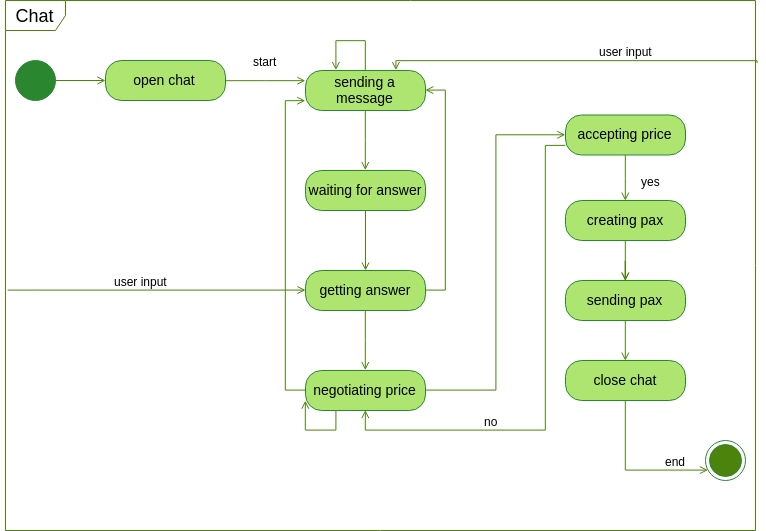

The diagram above was exported from draw.io. Its source (the exported page's mxGraphModel, read from the mxfile embedded in the PNG):
<mxGraphModel dx="1199" dy="631" grid="1" gridSize="10" guides="1" tooltips="1" connect="1" arrows="1" fold="1" page="1" pageScale="1" pageWidth="1100" pageHeight="850" background="#ffffff" math="0" shadow="0">
  <root>
    <mxCell id="0" />
    <mxCell id="1" parent="0" />
    <mxCell id="3vKnpZ9pzGy8XKggl-eg-1" value="&lt;font style=&quot;font-size: 18px&quot;&gt;Chat&lt;/font&gt;" style="shape=umlFrame;whiteSpace=wrap;html=1;strokeColor=#4B830D;" vertex="1" parent="1">
      <mxGeometry x="120" y="310" width="750" height="530" as="geometry" />
    </mxCell>
    <mxCell id="3vKnpZ9pzGy8XKggl-eg-43" style="edgeStyle=orthogonalEdgeStyle;rounded=0;orthogonalLoop=1;jettySize=auto;html=1;entryX=0;entryY=0.25;entryDx=0;entryDy=0;strokeColor=#4B830D;endArrow=open;endFill=0;" edge="1" parent="1" source="3vKnpZ9pzGy8XKggl-eg-2" target="3vKnpZ9pzGy8XKggl-eg-23">
      <mxGeometry relative="1" as="geometry" />
    </mxCell>
    <mxCell id="3vKnpZ9pzGy8XKggl-eg-2" value="&lt;font style=&quot;font-size: 14px&quot;&gt;open chat&lt;/font&gt;" style="rounded=1;whiteSpace=wrap;html=1;arcSize=40;fontColor=#000000;fillColor=#AEE571;strokeColor=#2B872F;" vertex="1" parent="1">
      <mxGeometry x="220" y="370" width="120" height="40" as="geometry" />
    </mxCell>
    <mxCell id="3vKnpZ9pzGy8XKggl-eg-42" style="edgeStyle=orthogonalEdgeStyle;rounded=0;orthogonalLoop=1;jettySize=auto;html=1;strokeColor=#4B830D;endArrow=open;endFill=0;" edge="1" parent="1" source="3vKnpZ9pzGy8XKggl-eg-10" target="3vKnpZ9pzGy8XKggl-eg-2">
      <mxGeometry relative="1" as="geometry" />
    </mxCell>
    <mxCell id="3vKnpZ9pzGy8XKggl-eg-10" value="" style="ellipse;whiteSpace=wrap;html=1;aspect=fixed;strokeColor=#2B872F;fillColor=#2B872F;" vertex="1" parent="1">
      <mxGeometry x="130" y="370" width="40" height="40" as="geometry" />
    </mxCell>
    <mxCell id="3vKnpZ9pzGy8XKggl-eg-39" style="edgeStyle=orthogonalEdgeStyle;rounded=0;orthogonalLoop=1;jettySize=auto;html=1;entryX=0.5;entryY=0;entryDx=0;entryDy=0;strokeColor=#4B830D;endArrow=open;endFill=0;" edge="1" parent="1" source="3vKnpZ9pzGy8XKggl-eg-12" target="3vKnpZ9pzGy8XKggl-eg-13">
      <mxGeometry relative="1" as="geometry" />
    </mxCell>
    <mxCell id="3vKnpZ9pzGy8XKggl-eg-12" value="&lt;font style=&quot;font-size: 14px&quot;&gt;creating pax&lt;/font&gt;" style="rounded=1;whiteSpace=wrap;html=1;arcSize=40;fontColor=#000000;fillColor=#AEE571;strokeColor=#2B872F;" vertex="1" parent="1">
      <mxGeometry x="680" y="510" width="120" height="40" as="geometry" />
    </mxCell>
    <mxCell id="3vKnpZ9pzGy8XKggl-eg-68" style="edgeStyle=orthogonalEdgeStyle;rounded=0;orthogonalLoop=1;jettySize=auto;html=1;entryX=0.5;entryY=0;entryDx=0;entryDy=0;endArrow=open;endFill=0;strokeColor=#4B830D;" edge="1" parent="1" source="3vKnpZ9pzGy8XKggl-eg-13">
      <mxGeometry relative="1" as="geometry">
        <mxPoint x="739.8235294117649" y="590.1764705882354" as="targetPoint" />
      </mxGeometry>
    </mxCell>
    <mxCell id="3vKnpZ9pzGy8XKggl-eg-13" value="&lt;font style=&quot;font-size: 14px&quot;&gt;sending pax&lt;/font&gt;" style="rounded=1;whiteSpace=wrap;html=1;arcSize=40;fontColor=#000000;fillColor=#AEE571;strokeColor=#2B872F;" vertex="1" parent="1">
      <mxGeometry x="680" y="590" width="120" height="40" as="geometry" />
    </mxCell>
    <mxCell id="3vKnpZ9pzGy8XKggl-eg-22" style="edgeStyle=orthogonalEdgeStyle;rounded=0;orthogonalLoop=1;jettySize=auto;html=1;strokeColor=#4B830D;endArrow=open;endFill=0;" edge="1" parent="1" source="3vKnpZ9pzGy8XKggl-eg-18" target="3vKnpZ9pzGy8XKggl-eg-21">
      <mxGeometry relative="1" as="geometry">
        <Array as="points">
          <mxPoint x="740" y="780" />
        </Array>
      </mxGeometry>
    </mxCell>
    <mxCell id="3vKnpZ9pzGy8XKggl-eg-18" value="&lt;font style=&quot;font-size: 14px&quot;&gt;close chat&lt;/font&gt;" style="rounded=1;whiteSpace=wrap;html=1;arcSize=40;fontColor=#000000;fillColor=#AEE571;strokeColor=#2B872F;" vertex="1" parent="1">
      <mxGeometry x="680" y="670" width="120" height="40" as="geometry" />
    </mxCell>
    <mxCell id="3vKnpZ9pzGy8XKggl-eg-37" style="edgeStyle=orthogonalEdgeStyle;rounded=0;orthogonalLoop=1;jettySize=auto;html=1;entryX=0;entryY=0.75;entryDx=0;entryDy=0;strokeColor=#4B830D;endArrow=open;endFill=0;" edge="1" parent="1" source="3vKnpZ9pzGy8XKggl-eg-19" target="3vKnpZ9pzGy8XKggl-eg-23">
      <mxGeometry relative="1" as="geometry">
        <Array as="points">
          <mxPoint x="400" y="700" />
          <mxPoint x="400" y="410" />
        </Array>
      </mxGeometry>
    </mxCell>
    <mxCell id="3vKnpZ9pzGy8XKggl-eg-38" style="edgeStyle=orthogonalEdgeStyle;rounded=0;orthogonalLoop=1;jettySize=auto;html=1;entryX=0;entryY=0.5;entryDx=0;entryDy=0;strokeColor=#4B830D;endArrow=open;endFill=0;" edge="1" parent="1" source="3vKnpZ9pzGy8XKggl-eg-19" target="3vKnpZ9pzGy8XKggl-eg-69">
      <mxGeometry relative="1" as="geometry" />
    </mxCell>
    <mxCell id="3vKnpZ9pzGy8XKggl-eg-19" value="&lt;font style=&quot;font-size: 14px&quot;&gt;negotiating price&lt;/font&gt;" style="rounded=1;whiteSpace=wrap;html=1;arcSize=40;fontColor=#000000;fillColor=#AEE571;strokeColor=#2B872F;" vertex="1" parent="1">
      <mxGeometry x="420" y="680" width="120" height="40" as="geometry" />
    </mxCell>
    <mxCell id="3vKnpZ9pzGy8XKggl-eg-33" style="edgeStyle=orthogonalEdgeStyle;rounded=0;orthogonalLoop=1;jettySize=auto;html=1;strokeColor=#4B830D;endArrow=open;endFill=0;" edge="1" parent="1" source="3vKnpZ9pzGy8XKggl-eg-20" target="3vKnpZ9pzGy8XKggl-eg-32">
      <mxGeometry relative="1" as="geometry" />
    </mxCell>
    <mxCell id="3vKnpZ9pzGy8XKggl-eg-50" style="edgeStyle=orthogonalEdgeStyle;rounded=0;orthogonalLoop=1;jettySize=auto;html=1;endArrow=open;endFill=0;strokeColor=#4B830D;entryX=0.75;entryY=0;entryDx=0;entryDy=0;exitX=1.002;exitY=0.119;exitDx=0;exitDy=0;exitPerimeter=0;" edge="1" parent="1" source="3vKnpZ9pzGy8XKggl-eg-1" target="3vKnpZ9pzGy8XKggl-eg-23">
      <mxGeometry relative="1" as="geometry">
        <mxPoint x="1200" y="370" as="sourcePoint" />
        <Array as="points">
          <mxPoint x="872" y="370" />
          <mxPoint x="510" y="370" />
        </Array>
      </mxGeometry>
    </mxCell>
    <mxCell id="3vKnpZ9pzGy8XKggl-eg-20" value="&lt;font style=&quot;font-size: 14px&quot;&gt;waiting for answer&lt;/font&gt;" style="rounded=1;whiteSpace=wrap;html=1;arcSize=40;fontColor=#000000;fillColor=#AEE571;strokeColor=#2B872F;" vertex="1" parent="1">
      <mxGeometry x="420" y="480" width="120" height="40" as="geometry" />
    </mxCell>
    <mxCell id="3vKnpZ9pzGy8XKggl-eg-21" value="" style="ellipse;html=1;shape=endState;fillColor=#4B830D;strokeColor=#2B872F;rounded=1;" vertex="1" parent="1">
      <mxGeometry x="820" y="750" width="40" height="40" as="geometry" />
    </mxCell>
    <mxCell id="3vKnpZ9pzGy8XKggl-eg-30" style="edgeStyle=orthogonalEdgeStyle;rounded=0;orthogonalLoop=1;jettySize=auto;html=1;entryX=0.5;entryY=0;entryDx=0;entryDy=0;strokeColor=#4B830D;endArrow=open;endFill=0;" edge="1" parent="1" source="3vKnpZ9pzGy8XKggl-eg-23" target="3vKnpZ9pzGy8XKggl-eg-20">
      <mxGeometry relative="1" as="geometry" />
    </mxCell>
    <mxCell id="3vKnpZ9pzGy8XKggl-eg-23" value="&lt;font style=&quot;font-size: 14px&quot;&gt;sending a message&lt;/font&gt;" style="rounded=1;whiteSpace=wrap;html=1;arcSize=40;fontColor=#000000;fillColor=#AEE571;strokeColor=#2B872F;" vertex="1" parent="1">
      <mxGeometry x="420" y="380" width="120" height="40" as="geometry" />
    </mxCell>
    <mxCell id="3vKnpZ9pzGy8XKggl-eg-29" style="edgeStyle=orthogonalEdgeStyle;rounded=0;orthogonalLoop=1;jettySize=auto;html=1;entryX=0.25;entryY=0;entryDx=0;entryDy=0;strokeColor=#4B830D;endArrow=open;endFill=0;" edge="1" parent="1" source="3vKnpZ9pzGy8XKggl-eg-23" target="3vKnpZ9pzGy8XKggl-eg-23">
      <mxGeometry relative="1" as="geometry">
        <Array as="points">
          <mxPoint x="480" y="350" />
          <mxPoint x="450" y="350" />
        </Array>
      </mxGeometry>
    </mxCell>
    <mxCell id="3vKnpZ9pzGy8XKggl-eg-35" style="edgeStyle=orthogonalEdgeStyle;rounded=0;orthogonalLoop=1;jettySize=auto;html=1;entryX=1;entryY=0.5;entryDx=0;entryDy=0;strokeColor=#4B830D;endArrow=open;endFill=0;" edge="1" parent="1" source="3vKnpZ9pzGy8XKggl-eg-32" target="3vKnpZ9pzGy8XKggl-eg-23">
      <mxGeometry relative="1" as="geometry">
        <Array as="points">
          <mxPoint x="560" y="600" />
          <mxPoint x="560" y="400" />
        </Array>
      </mxGeometry>
    </mxCell>
    <mxCell id="3vKnpZ9pzGy8XKggl-eg-36" style="edgeStyle=orthogonalEdgeStyle;rounded=0;orthogonalLoop=1;jettySize=auto;html=1;entryX=0.5;entryY=0;entryDx=0;entryDy=0;strokeColor=#4B830D;endArrow=open;endFill=0;" edge="1" parent="1" source="3vKnpZ9pzGy8XKggl-eg-32" target="3vKnpZ9pzGy8XKggl-eg-19">
      <mxGeometry relative="1" as="geometry" />
    </mxCell>
    <mxCell id="3vKnpZ9pzGy8XKggl-eg-32" value="&lt;font style=&quot;font-size: 14px&quot;&gt;getting answer&lt;/font&gt;" style="rounded=1;whiteSpace=wrap;html=1;arcSize=40;fontColor=#000000;fillColor=#AEE571;strokeColor=#2B872F;" vertex="1" parent="1">
      <mxGeometry x="420" y="580" width="120" height="40" as="geometry" />
    </mxCell>
    <mxCell id="3vKnpZ9pzGy8XKggl-eg-46" value="start" style="text;html=1;resizable=0;autosize=1;align=center;verticalAlign=middle;points=[];fillColor=none;strokeColor=none;rounded=0;" vertex="1" parent="1">
      <mxGeometry x="360" y="360" width="40" height="20" as="geometry" />
    </mxCell>
    <mxCell id="3vKnpZ9pzGy8XKggl-eg-48" value="end" style="text;html=1;resizable=0;autosize=1;align=center;verticalAlign=middle;points=[];fillColor=none;strokeColor=none;rounded=0;" vertex="1" parent="1">
      <mxGeometry x="770" y="760" width="40" height="20" as="geometry" />
    </mxCell>
    <mxCell id="3vKnpZ9pzGy8XKggl-eg-51" value="user input" style="text;html=1;resizable=0;autosize=1;align=center;verticalAlign=middle;points=[];fillColor=none;strokeColor=none;rounded=0;" vertex="1" parent="1">
      <mxGeometry x="705" y="350" width="70" height="20" as="geometry" />
    </mxCell>
    <mxCell id="3vKnpZ9pzGy8XKggl-eg-53" style="edgeStyle=orthogonalEdgeStyle;rounded=0;orthogonalLoop=1;jettySize=auto;html=1;endArrow=open;endFill=0;strokeColor=#4B830D;" edge="1" parent="1" target="3vKnpZ9pzGy8XKggl-eg-32">
      <mxGeometry relative="1" as="geometry">
        <mxPoint x="122" y="600" as="sourcePoint" />
        <mxPoint x="420.17647058823513" y="590.1764705882354" as="targetPoint" />
        <Array as="points">
          <mxPoint x="150" y="600" />
          <mxPoint x="150" y="600" />
        </Array>
      </mxGeometry>
    </mxCell>
    <mxCell id="3vKnpZ9pzGy8XKggl-eg-54" value="user input" style="text;html=1;resizable=0;autosize=1;align=center;verticalAlign=middle;points=[];fillColor=none;strokeColor=none;rounded=0;" vertex="1" parent="1">
      <mxGeometry x="220" y="580" width="70" height="20" as="geometry" />
    </mxCell>
    <mxCell id="3vKnpZ9pzGy8XKggl-eg-56" value="no" style="text;html=1;resizable=0;autosize=1;align=center;verticalAlign=middle;points=[];fillColor=none;strokeColor=none;rounded=0;" vertex="1" parent="1">
      <mxGeometry x="590" y="720" width="30" height="20" as="geometry" />
    </mxCell>
    <mxCell id="3vKnpZ9pzGy8XKggl-eg-62" style="edgeStyle=orthogonalEdgeStyle;rounded=0;orthogonalLoop=1;jettySize=auto;html=1;entryX=0.5;entryY=1;entryDx=0;entryDy=0;endArrow=open;endFill=0;strokeColor=#4B830D;exitX=0;exitY=0.75;exitDx=0;exitDy=0;" edge="1" parent="1" source="3vKnpZ9pzGy8XKggl-eg-69" target="3vKnpZ9pzGy8XKggl-eg-19">
      <mxGeometry relative="1" as="geometry">
        <mxPoint x="680" y="610.1764705882354" as="sourcePoint" />
        <mxPoint x="919.8235294117649" y="574.8823529411766" as="targetPoint" />
        <Array as="points">
          <mxPoint x="660" y="455" />
          <mxPoint x="660" y="740" />
          <mxPoint x="480" y="740" />
        </Array>
      </mxGeometry>
    </mxCell>
    <mxCell id="3vKnpZ9pzGy8XKggl-eg-63" style="edgeStyle=orthogonalEdgeStyle;rounded=0;orthogonalLoop=1;jettySize=auto;html=1;entryX=0.5;entryY=0;entryDx=0;entryDy=0;endArrow=open;endFill=0;strokeColor=#4B830D;" edge="1" parent="1" target="3vKnpZ9pzGy8XKggl-eg-18">
      <mxGeometry relative="1" as="geometry">
        <mxPoint x="739.8235294117649" y="630" as="sourcePoint" />
        <mxPoint x="919.8235294117649" y="659.5882352941178" as="targetPoint" />
      </mxGeometry>
    </mxCell>
    <mxCell id="3vKnpZ9pzGy8XKggl-eg-64" value="yes" style="text;html=1;resizable=0;autosize=1;align=center;verticalAlign=middle;points=[];fillColor=none;strokeColor=none;rounded=0;" vertex="1" parent="1">
      <mxGeometry x="750" y="480" width="30" height="20" as="geometry" />
    </mxCell>
    <mxCell id="3vKnpZ9pzGy8XKggl-eg-67" style="edgeStyle=orthogonalEdgeStyle;rounded=0;orthogonalLoop=1;jettySize=auto;html=1;entryX=0;entryY=0.75;entryDx=0;entryDy=0;endArrow=open;endFill=0;strokeColor=#4B830D;exitX=0.25;exitY=1;exitDx=0;exitDy=0;" edge="1" parent="1" source="3vKnpZ9pzGy8XKggl-eg-19" target="3vKnpZ9pzGy8XKggl-eg-19">
      <mxGeometry relative="1" as="geometry">
        <Array as="points">
          <mxPoint x="450" y="740" />
          <mxPoint x="420" y="740" />
        </Array>
      </mxGeometry>
    </mxCell>
    <mxCell id="3vKnpZ9pzGy8XKggl-eg-70" style="edgeStyle=orthogonalEdgeStyle;rounded=0;orthogonalLoop=1;jettySize=auto;html=1;entryX=0.5;entryY=0;entryDx=0;entryDy=0;endArrow=open;endFill=0;strokeColor=#4B830D;" edge="1" parent="1" source="3vKnpZ9pzGy8XKggl-eg-69" target="3vKnpZ9pzGy8XKggl-eg-12">
      <mxGeometry relative="1" as="geometry" />
    </mxCell>
    <mxCell id="3vKnpZ9pzGy8XKggl-eg-69" value="&lt;font style=&quot;font-size: 14px&quot;&gt;accepting price&lt;/font&gt;" style="rounded=1;whiteSpace=wrap;html=1;arcSize=40;fontColor=#000000;fillColor=#AEE571;strokeColor=#2B872F;" vertex="1" parent="1">
      <mxGeometry x="680" y="424.5" width="120" height="40" as="geometry" />
    </mxCell>
  </root>
</mxGraphModel>